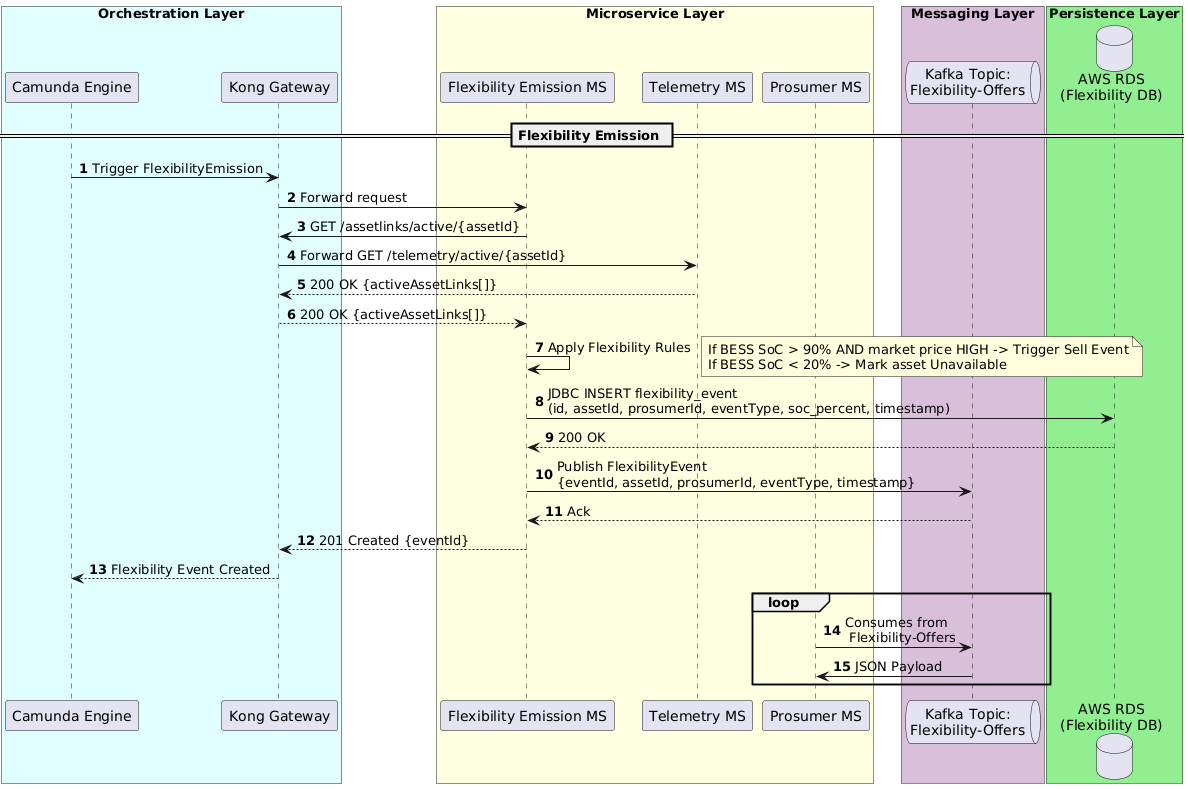

The diagram above was rendered by PlantUML. Its source (embedded in the PNG):
@startuml
autonumber
box "Orchestration Layer" #LightCyan
participant "Camunda Engine" as Camunda
participant "Kong Gateway" as Kong
end box
box "Microservice Layer" #LightYellow
participant "Flexibility Emission MS" as FlexMS
participant "Telemetry MS" as TMS
participant "Prosumer MS" as PMS
end box
box "Messaging Layer" #Thistle
queue "Kafka Topic:\nFlexibility-Offers" as KafkaFlex
end box
box "Persistence Layer" #LightGreen
database "AWS RDS\n(Flexibility DB)" as FlexDB
end box
== Flexibility Emission ==

Camunda -> Kong: Trigger FlexibilityEmission
Kong -> FlexMS: Forward request

FlexMS -> Kong: GET /assetlinks/active/{assetId}
Kong -> TMS: Forward GET /telemetry/active/{assetId}
TMS --> Kong: 200 OK {activeAssetLinks[]}
Kong --> FlexMS: 200 OK {activeAssetLinks[]}

FlexMS -> FlexMS: Apply Flexibility Rules
note right: If BESS SoC > 90% AND market price HIGH -> Trigger Sell Event\nIf BESS SoC < 20% -> Mark asset Unavailable
FlexMS -> FlexDB: JDBC INSERT flexibility_event\n(id, assetId, prosumerId, eventType, soc_percent, timestamp)
FlexDB --> FlexMS: 200 OK
FlexMS -> KafkaFlex: Publish FlexibilityEvent\n{eventId, assetId, prosumerId, eventType, timestamp}
KafkaFlex --> FlexMS: Ack
FlexMS --> Kong: 201 Created {eventId}
Kong --> Camunda: Flexibility Event Created


Loop
   PMS -> KafkaFlex: Consumes from\n Flexibility-Offers
   KafkaFlex -> PMS: JSON Payload

END
@enduml